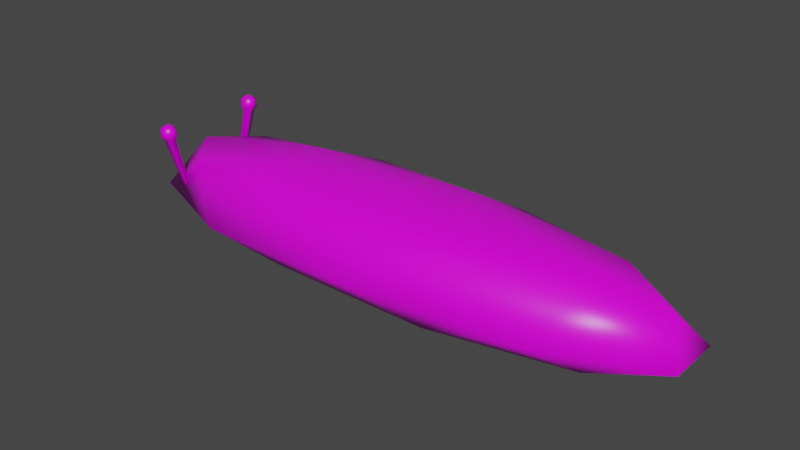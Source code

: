 # Source: Slug.blend  (saved by Blender 2.82.7; exported with 4.5.12 LTS)
import bpy
from mathutils import Matrix  # noqa: F401  (used for matrix-valued properties, if any)

bpy.ops.wm.read_factory_settings(use_empty=True)
scene = bpy.context.scene
scene.name = 'Scene'

# ---- collections
col_collection = bpy.data.collections.new('Collection'); scene.collection.children.link(col_collection)

# ---- images (referenced by path relative to the original .blend; pixels are not part of the script)
import os
ASSET_DIR = os.environ.get("B2B_ASSET_DIR", "")  # directory of the original .blend (textures are referenced by path, not embedded)
HERE = os.path.dirname(os.path.abspath(__file__))  # packed textures are extracted next to this script under _unpacked/

def load_image(name, relpath, width, height, colorspace="sRGB"):
    """Load a texture the original file referenced (path relative to the .blend, or extracted next to this script)."""
    p = next((c for c in (os.path.join(HERE, relpath), os.path.join(ASSET_DIR, relpath)) if relpath and os.path.exists(c)), "")
    if p:
        img = bpy.data.images.load(p, check_existing=True)
        img.name = name
    else:  # same state as the original file: an image datablock whose file is absent (Cycles renders it pink)
        img = bpy.data.images.new(name, width, height)
        img.source = "FILE"
        img.filepath = "//" + (relpath or name)
    img.colorspace_settings.name = colorspace
    return img
img_slug_png = load_image('Slug.png', 'Slug.png', 1024, 1024, 'sRGB')
img_slug_png_001 = load_image('Slug.png.001', 'Slug.png', 1024, 1024, 'sRGB')

# ---- materials (node trees are filled in below, after node groups)
mat_material = bpy.data.materials.new('Material')
mat_material.alpha_threshold = 0.0
mat_material.use_transparent_shadow = False
mat_material.line_color = (0.0, 0.0, 0.0, 1.0)
mat_material_001 = bpy.data.materials.new('Material.001')
mat_material_001.alpha_threshold = 0.0
mat_material_001.use_transparent_shadow = False
mat_material_001.line_color = (0.0, 0.0, 0.0, 1.0)

# ---- material node trees
mat_material.use_nodes = True; mat_material.node_tree.nodes.clear()
_N = mat_material.node_tree.nodes; _L = mat_material.node_tree.links
n0 = _N.new('ShaderNodeOutputMaterial'); n0.name = 'Material Output'; n0.location = (300, 300)
n1 = _N.new('ShaderNodeBsdfPrincipled'); n1.name = 'Principled BSDF'; n1.location = (10, 300)
n1.distribution = 'GGX'
n1.subsurface_method = 'BURLEY'
n1.inputs[2].default_value = 0.4
n1.inputs[3].default_value = 1.45
n1.inputs[27].default_value = (0.0, 0.0, 0.0, 1.0)
n1.inputs[28].default_value = 1.0
n2 = _N.new('ShaderNodeTexImage'); n2.name = 'Image Texture'; n2.location = (-280, 280)
n2.image = img_slug_png
_L.new(n1.outputs[0], n0.inputs[0])
_L.new(n2.outputs[0], n1.inputs[0])
n0.is_active_output = True
mat_material_001.use_nodes = True; mat_material_001.node_tree.nodes.clear()
_N = mat_material_001.node_tree.nodes; _L = mat_material_001.node_tree.links
n0 = _N.new('ShaderNodeOutputMaterial'); n0.name = 'Material Output'; n0.location = (300, 300)
n1 = _N.new('ShaderNodeBsdfPrincipled'); n1.name = 'Principled BSDF'; n1.location = (10, 300)
n1.distribution = 'GGX'
n1.subsurface_method = 'BURLEY'
n1.inputs[2].default_value = 0.4
n1.inputs[3].default_value = 1.45
n1.inputs[27].default_value = (0.0, 0.0, 0.0, 1.0)
n1.inputs[28].default_value = 1.0
n2 = _N.new('ShaderNodeTexImage'); n2.name = 'Image Texture'; n2.location = (-280, 280)
n2.image = img_slug_png_001
_L.new(n1.outputs[0], n0.inputs[0])
_L.new(n2.outputs[0], n1.inputs[0])
n0.is_active_output = True

# ---- world
world_world = bpy.data.worlds.new('World'); scene.world = world_world
world_world.use_nodes = True; world_world.node_tree.nodes.clear()
_N = world_world.node_tree.nodes; _L = world_world.node_tree.links
n0 = _N.new('ShaderNodeOutputWorld'); n0.name = 'World Output'; n0.location = (300, 300)
n1 = _N.new('ShaderNodeBackground'); n1.name = 'Background'; n1.location = (10, 300)
n1.inputs[0].default_value = (0.05088, 0.05088, 0.05088, 1.0)
_L.new(n1.outputs[0], n0.inputs[0])
n0.is_active_output = True
world_world.color = (0.05088, 0.05088, 0.05088)
world_world.use_sun_shadow = False
world_world.sun_shadow_jitter_overblur = 0.0

# ---- meshes
me_icosphere_002 = bpy.data.meshes.new('Icosphere.002')
me_icosphere_002.from_pydata([(-0.05391, -1.353, -4.867), (0.4184, -0.2817, -0.6142), (-0.1598, -0.4696, -0.6142), (-0.5172, 0.02225, -0.6142), (-0.1598, 0.5141, -0.6142), (0.4184, 0.3262, -0.6142), (0.1598, -0.4696, -0.09698), (-0.4184, -0.2817, -0.09698), (-0.4184, 0.3262, -0.09698), (0.1598, 0.5141, -0.09698), (0.5172, 0.02225, -0.09698), (-1.207e-06, 0.02225, 0.2227), (-0.1116, -0.361, -0.8163), (0.2922, -0.2298, -0.8163), (0.2922, 0.1949, -0.8163), (-0.3612, -0.01745, -0.8163), (-0.1116, 0.3261, -0.8163), (8.246e-06, -1.187, -4.975), (0.1412, -1.289, -4.867), (0.1412, -1.084, -4.867), (-0.1745, -1.187, -4.867), (-0.05391, -1.021, -4.867), (15.81, -3.317, -6.169), (29.67, -6.157, -5.489), (10.51, -7.913, -5.489), (-1.328, -3.317, -4.6), (10.51, 1.279, -5.489), (29.67, -0.4764, -5.489), (21.1, -7.913, -2.061), (1.944, -6.157, -2.061), (1.944, -0.4764, -2.061), (21.1, 1.279, -2.061), (32.94, -3.317, -2.062), (15.81, -3.317, -0.4924), (12.69, -6.018, -5.746), (23.95, -4.986, -5.746), (20.84, -7.688, -5.712), (32.1, -3.317, -5.712), (23.95, -1.647, -5.746), (5.734, -3.317, -5.746), (2.622, -6.018, -5.712), (12.69, -0.6154, -5.746), (2.622, -0.6154, -5.712), (20.84, 1.054, -5.712), (34.29, -5.011, -4.276), (34.29, -1.623, -4.276), (15.81, -8.799, -4.276), (27.23, -7.752, -4.276), (-2.679, -5.011, -5.165), (4.381, -7.752, -5.165), (4.381, 1.118, -4.276), (-2.679, -1.623, -5.165), (27.23, 1.118, -4.276), (15.81, 2.165, -4.276), (28.99, -6.018, -1.839), (10.77, -7.688, -1.839), (-0.4895, -3.317, -1.839), (10.77, 1.054, -1.839), (28.99, -0.6154, -1.839), (18.92, -6.018, -0.9163), (25.88, -3.317, -0.9163), (7.658, -4.986, -0.9163), (7.658, -1.647, -0.9163), (18.92, -0.6154, -0.9163), (-0.05391, -5.366, -4.867), (0.4184, -6.437, -0.6142), (-0.1598, -6.25, -0.6142), (-0.5172, -6.741, -0.6142), (-0.1598, -7.233, -0.6142), (0.4184, -7.045, -0.6142), (0.1598, -6.25, -0.09698), (-0.4184, -6.437, -0.09698), (-0.4184, -7.045, -0.09698), (0.1598, -7.233, -0.09698), (0.5172, -6.741, -0.09698), (-2.16e-06, -6.741, 0.2227), (-0.1116, -6.358, -0.8163), (0.2922, -6.489, -0.8163), (0.2922, -6.914, -0.8163), (-0.3612, -6.702, -0.8163), (-0.1116, -7.045, -0.8163), (7.292e-06, -5.532, -4.975), (0.1412, -5.43, -4.867), (0.1412, -5.635, -4.867), (-0.1745, -5.532, -4.867), (-0.05391, -5.698, -4.867)], [], [(5, 1, 13, 14), (4, 5, 14, 16), (1, 2, 12, 13), (2, 3, 15, 12), (3, 4, 16, 15), (1, 5, 10), (2, 1, 6), (3, 2, 7), (4, 3, 8), (5, 4, 9), (1, 10, 6), (2, 6, 7), (3, 7, 8), (4, 8, 9), (5, 9, 10), (6, 10, 11), (7, 6, 11), (8, 7, 11), (9, 8, 11), (10, 9, 11), (13, 12, 0, 18), (12, 15, 20, 0), (15, 16, 21, 20), (14, 13, 18, 19), (16, 14, 19, 21), (17, 18, 0), (18, 17, 19), (17, 0, 20), (17, 20, 21), (17, 21, 19), (22, 35, 34), (23, 35, 37), (22, 34, 39), (22, 39, 41), (22, 41, 38), (23, 37, 44), (24, 36, 46), (25, 40, 48), (26, 42, 50), (27, 43, 52), (23, 44, 47), (24, 46, 49), (25, 48, 51), (26, 50, 53), (27, 52, 45), (28, 54, 59), (29, 55, 61), (30, 56, 62), (31, 57, 63), (32, 58, 60), (60, 63, 33), (60, 58, 63), (58, 31, 63), (63, 62, 33), (63, 57, 62), (57, 30, 62), (62, 61, 33), (62, 56, 61), (56, 29, 61), (61, 59, 33), (61, 55, 59), (55, 28, 59), (59, 60, 33), (59, 54, 60), (54, 32, 60), (45, 58, 32), (45, 52, 58), (52, 31, 58), (53, 57, 31), (53, 50, 57), (50, 30, 57), (51, 56, 30), (51, 48, 56), (48, 29, 56), (49, 55, 29), (49, 46, 55), (46, 28, 55), (47, 54, 28), (47, 44, 54), (44, 32, 54), (52, 53, 31), (52, 43, 53), (43, 26, 53), (50, 51, 30), (50, 42, 51), (42, 25, 51), (48, 49, 29), (48, 40, 49), (40, 24, 49), (46, 47, 28), (46, 36, 47), (36, 23, 47), (44, 45, 32), (44, 37, 45), (37, 27, 45), (38, 43, 27), (38, 41, 43), (41, 26, 43), (41, 42, 26), (41, 39, 42), (39, 25, 42), (39, 40, 25), (39, 34, 40), (34, 24, 40), (37, 38, 27), (37, 35, 38), (35, 22, 38), (34, 36, 24), (34, 35, 36), (35, 23, 36), (69, 78, 77, 65), (68, 80, 78, 69), (65, 77, 76, 66), (66, 76, 79, 67), (67, 79, 80, 68), (65, 74, 69), (66, 70, 65), (67, 71, 66), (68, 72, 67), (69, 73, 68), (65, 70, 74), (66, 71, 70), (67, 72, 71), (68, 73, 72), (69, 74, 73), (70, 75, 74), (71, 75, 70), (72, 75, 71), (73, 75, 72), (74, 75, 73), (77, 82, 64, 76), (76, 64, 84, 79), (79, 84, 85, 80), (78, 83, 82, 77), (80, 85, 83, 78), (81, 64, 82), (82, 83, 81), (81, 84, 64), (81, 85, 84), (81, 83, 85)])
me_icosphere_002.polygons.foreach_set('use_smooth', [True] * 140)
me_icosphere_002.polygons.foreach_set('material_index', [1, 1, 1, 1, 1, 1, 1, 1, 1, 1, 1, 1, 1, 1, 1, 1, 1, 1, 1, 1, 1, 1, 1, 1, 1, 0, 0, 0, 0, 0, 0, 0, 0, 0, 0, 0, 0, 0, 0, 0, 0, 0, 0, 0, 0, 0, 0, 0, 0, 0, 0, 0, 0, 0, 0, 0, 0, 0, 0, 0, 0, 0, 0, 0, 0, 0, 0, 0, 0, 0, 0, 0, 0, 0, 0, 0, 0, 0, 0, 0, 0, 0, 0, 0, 0, 0, 0, 0, 0, 0, 0, 0, 0, 0, 0, 0, 0, 0, 0, 0, 0, 0, 0, 0, 0, 0, 0, 0, 0, 0, 1, 1, 1, 1, 1, 1, 1, 1, 1, 1, 1, 1, 1, 1, 1, 1, 1, 1, 1, 1, 1, 1, 1, 1, 1, 1, 1, 1, 1, 1])
_uv = me_icosphere_002.uv_layers.new(name='UVMap')
_uv.uv.foreach_set('vector', [0.2492, 0.9023, 0.2404, 0.9023, 0.2404, 0.9023, 0.2492, 0.9023, 0.2579, 0.9023, 0.2492, 0.9023, 0.2492, 0.9023, 0.2579, 0.9023, 0.2404, 0.9023, 0.2316, 0.9023, 0.2316, 0.9023, 0.2404, 0.9023, 0.2755, 0.9023, 0.2667, 0.9023, 0.2667, 0.9023, 0.2755, 0.9023, 0.2667, 0.9023, 0.2579, 0.9023, 0.2579, 0.9023, 0.2667, 0.9023, 0.2404, 0.9023, 0.2492, 0.9023, 0.2448, 0.8947, 0.2316, 0.9023, 0.2404, 0.9023, 0.236, 0.8947, 0.2667, 0.9023, 0.2755, 0.9023, 0.2711, 0.8947, 0.2579, 0.9023, 0.2667, 0.9023, 0.2623, 0.8947, 0.2492, 0.9023, 0.2579, 0.9023, 0.2536, 0.8947, 0.2404, 0.9023, 0.2448, 0.8947, 0.236, 0.8947, 0.2316, 0.9023, 0.236, 0.8947, 0.2273, 0.8947, 0.2667, 0.9023, 0.2711, 0.8947, 0.2623, 0.8947, 0.2579, 0.9023, 0.2623, 0.8947, 0.2536, 0.8947, 0.2492, 0.9023, 0.2536, 0.8947, 0.2448, 0.8947, 0.236, 0.8947, 0.2448, 0.8947, 0.2404, 0.8871, 0.2273, 0.8947, 0.236, 0.8947, 0.2316, 0.8871, 0.2623, 0.8947, 0.2711, 0.8947, 0.2667, 0.8871, 0.2536, 0.8947, 0.2623, 0.8947, 0.2579, 0.8871, 0.2448, 0.8947, 0.2536, 0.8947, 0.2492, 0.8871, 0.2404, 0.9023, 0.2316, 0.9023, 0.2316, 0.9023, 0.2404, 0.9023, 0.2755, 0.9023, 0.2667, 0.9023, 0.2667, 0.9023, 0.2755, 0.9023, 0.2667, 0.9023, 0.2579, 0.9023, 0.2579, 0.9023, 0.2667, 0.9023, 0.2492, 0.9023, 0.2404, 0.9023, 0.2404, 0.9023, 0.2492, 0.9023, 0.2579, 0.9023, 0.2492, 0.9023, 0.2492, 0.9023, 0.2579, 0.9023, 0.236, 0.9098, 0.2404, 0.9023, 0.2316, 0.9023, 0.2404, 0.9023, 0.2448, 0.9098, 0.2492, 0.9023, 0.2711, 0.9098, 0.2755, 0.9023, 0.2667, 0.9023, 0.2623, 0.9098, 0.2667, 0.9023, 0.2579, 0.9023, 0.2536, 0.9098, 0.2579, 0.9023, 0.2492, 0.9023, 0.6944, 0.2093, 0.6825, 0.2299, 0.7063, 0.2299, 0.6707, 0.2504, 0.6588, 0.2299, 0.6469, 0.2504, 0.5045, 0.2093, 0.4926, 0.2299, 0.5164, 0.2299, 0.552, 0.2093, 0.5401, 0.2299, 0.5639, 0.2299, 0.5995, 0.2093, 0.5876, 0.2299, 0.6113, 0.2299, 0.6707, 0.2504, 0.6469, 0.2504, 0.6588, 0.271, 0.7182, 0.2504, 0.6944, 0.2504, 0.7063, 0.271, 0.5283, 0.2504, 0.5045, 0.2504, 0.5164, 0.271, 0.5757, 0.2504, 0.552, 0.2504, 0.5639, 0.271, 0.6232, 0.2504, 0.5995, 0.2504, 0.6113, 0.271, 0.6707, 0.2504, 0.6588, 0.271, 0.6825, 0.271, 0.7182, 0.2504, 0.7063, 0.271, 0.73, 0.271, 0.5283, 0.2504, 0.5164, 0.271, 0.5401, 0.271, 0.5757, 0.2504, 0.5639, 0.271, 0.5876, 0.271, 0.6232, 0.2504, 0.6113, 0.271, 0.6351, 0.271, 0.4666, 0.3655, 0.5405, 0.2529, 0.5026, 0.4054, 0.4399, 0.6511, 0.4332, 0.5225, 0.4812, 0.5739, 0.5459, 0.6662, 0.4863, 0.6857, 0.546, 0.583, 0.6655, 0.3944, 0.6167, 0.5483, 0.6119, 0.4212, 0.6119, 0.207, 0.6546, 0.2695, 0.5848, 0.3095, 0.5848, 0.3095, 0.6119, 0.4212, 0.5451, 0.4591, 0.5848, 0.3095, 0.6546, 0.2695, 0.6119, 0.4212, 0.6546, 0.2695, 0.6655, 0.3944, 0.6119, 0.4212, 0.6119, 0.4212, 0.546, 0.583, 0.5451, 0.4591, 0.6119, 0.4212, 0.6167, 0.5483, 0.546, 0.583, 0.6167, 0.5483, 0.5459, 0.6662, 0.546, 0.583, 0.546, 0.583, 0.4812, 0.5739, 0.5451, 0.4591, 0.546, 0.583, 0.4863, 0.6857, 0.4812, 0.5739, 0.4863, 0.6857, 0.4399, 0.6511, 0.4812, 0.5739, 0.4812, 0.5739, 0.5026, 0.4054, 0.5451, 0.4591, 0.4812, 0.5739, 0.4332, 0.5225, 0.5026, 0.4054, 0.4332, 0.5225, 0.4666, 0.3655, 0.5026, 0.4054, 0.5026, 0.4054, 0.5848, 0.3095, 0.5451, 0.4591, 0.5026, 0.4054, 0.5405, 0.2529, 0.5848, 0.3095, 0.5405, 0.2529, 0.6119, 0.207, 0.5848, 0.3095, 0.6671, 0.1731, 0.6546, 0.2695, 0.6119, 0.207, 0.6671, 0.1731, 0.723, 0.2967, 0.6546, 0.2695, 0.723, 0.2967, 0.6655, 0.3944, 0.6546, 0.2695, 0.6988, 0.4828, 0.6167, 0.5483, 0.6655, 0.3944, 0.6988, 0.4828, 0.6178, 0.6542, 0.6167, 0.5483, 0.6178, 0.6542, 0.5459, 0.6662, 0.6167, 0.5483, 0.5153, 0.7493, 0.4863, 0.6857, 0.5459, 0.6662, 0.5153, 0.7493, 0.4289, 0.738, 0.4863, 0.6857, 0.4289, 0.738, 0.4399, 0.6511, 0.4863, 0.6857, 0.3595, 0.6231, 0.4332, 0.5225, 0.4399, 0.6511, 0.3595, 0.6231, 0.3905, 0.4379, 0.4332, 0.5225, 0.3905, 0.4379, 0.4666, 0.3655, 0.4332, 0.5225, 0.4634, 0.2588, 0.5405, 0.2529, 0.4666, 0.3655, 0.4634, 0.2588, 0.5782, 0.1602, 0.5405, 0.2529, 0.5782, 0.1602, 0.6119, 0.207, 0.5405, 0.2529, 0.723, 0.2967, 0.6988, 0.4828, 0.6655, 0.3944, 0.6113, 0.271, 0.5995, 0.2504, 0.5876, 0.271, 0.5995, 0.2504, 0.5757, 0.2504, 0.5876, 0.271, 0.6178, 0.6542, 0.5153, 0.7493, 0.5459, 0.6662, 0.5639, 0.271, 0.552, 0.2504, 0.5401, 0.271, 0.552, 0.2504, 0.5283, 0.2504, 0.5401, 0.271, 0.4289, 0.738, 0.3595, 0.6231, 0.4399, 0.6511, 0.5164, 0.271, 0.5045, 0.2504, 0.4926, 0.271, 0.5045, 0.2504, 0.4808, 0.2504, 0.4926, 0.271, 0.3905, 0.4379, 0.4634, 0.2588, 0.4666, 0.3655, 0.7063, 0.271, 0.6944, 0.2504, 0.6825, 0.271, 0.6944, 0.2504, 0.6707, 0.2504, 0.6825, 0.271, 0.5782, 0.1602, 0.6671, 0.1731, 0.6119, 0.207, 0.6588, 0.271, 0.6469, 0.2504, 0.6351, 0.271, 0.6469, 0.2504, 0.6232, 0.2504, 0.6351, 0.271, 0.6113, 0.2299, 0.5995, 0.2504, 0.6232, 0.2504, 0.6113, 0.2299, 0.5876, 0.2299, 0.5995, 0.2504, 0.5876, 0.2299, 0.5757, 0.2504, 0.5995, 0.2504, 0.5639, 0.2299, 0.552, 0.2504, 0.5757, 0.2504, 0.5639, 0.2299, 0.5401, 0.2299, 0.552, 0.2504, 0.5401, 0.2299, 0.5283, 0.2504, 0.552, 0.2504, 0.5164, 0.2299, 0.5045, 0.2504, 0.5283, 0.2504, 0.5164, 0.2299, 0.4926, 0.2299, 0.5045, 0.2504, 0.4926, 0.2299, 0.4808, 0.2504, 0.5045, 0.2504, 0.6469, 0.2504, 0.6351, 0.2299, 0.6232, 0.2504, 0.6469, 0.2504, 0.6588, 0.2299, 0.6351, 0.2299, 0.6588, 0.2299, 0.6469, 0.2093, 0.6351, 0.2299, 0.7063, 0.2299, 0.6944, 0.2504, 0.7182, 0.2504, 0.7063, 0.2299, 0.6825, 0.2299, 0.6944, 0.2504, 0.6825, 0.2299, 0.6707, 0.2504, 0.6944, 0.2504, 0.2492, 0.9023, 0.2492, 0.9023, 0.2404, 0.9023, 0.2404, 0.9023, 0.2579, 0.9023, 0.2579, 0.9023, 0.2492, 0.9023, 0.2492, 0.9023, 0.2404, 0.9023, 0.2404, 0.9023, 0.2316, 0.9023, 0.2316, 0.9023, 0.2755, 0.9023, 0.2755, 0.9023, 0.2667, 0.9023, 0.2667, 0.9023, 0.2667, 0.9023, 0.2667, 0.9023, 0.2579, 0.9023, 0.2579, 0.9023, 0.2404, 0.9023, 0.2448, 0.8947, 0.2492, 0.9023, 0.2316, 0.9023, 0.236, 0.8947, 0.2404, 0.9023, 0.2667, 0.9023, 0.2711, 0.8947, 0.2755, 0.9023, 0.2579, 0.9023, 0.2623, 0.8947, 0.2667, 0.9023, 0.2492, 0.9023, 0.2536, 0.8947, 0.2579, 0.9023, 0.2404, 0.9023, 0.236, 0.8947, 0.2448, 0.8947, 0.2316, 0.9023, 0.2273, 0.8947, 0.236, 0.8947, 0.2667, 0.9023, 0.2623, 0.8947, 0.2711, 0.8947, 0.2579, 0.9023, 0.2536, 0.8947, 0.2623, 0.8947, 0.2492, 0.9023, 0.2448, 0.8947, 0.2536, 0.8947, 0.236, 0.8947, 0.2404, 0.8871, 0.2448, 0.8947, 0.2273, 0.8947, 0.2316, 0.8871, 0.236, 0.8947, 0.2623, 0.8947, 0.2667, 0.8871, 0.2711, 0.8947, 0.2536, 0.8947, 0.2579, 0.8871, 0.2623, 0.8947, 0.2448, 0.8947, 0.2492, 0.8871, 0.2536, 0.8947, 0.2404, 0.9023, 0.2404, 0.9023, 0.2316, 0.9023, 0.2316, 0.9023, 0.2755, 0.9023, 0.2755, 0.9023, 0.2667, 0.9023, 0.2667, 0.9023, 0.2667, 0.9023, 0.2667, 0.9023, 0.2579, 0.9023, 0.2579, 0.9023, 0.2492, 0.9023, 0.2492, 0.9023, 0.2404, 0.9023, 0.2404, 0.9023, 0.2579, 0.9023, 0.2579, 0.9023, 0.2492, 0.9023, 0.2492, 0.9023, 0.236, 0.9098, 0.2316, 0.9023, 0.2404, 0.9023, 0.2404, 0.9023, 0.2492, 0.9023, 0.2448, 0.9098, 0.2711, 0.9098, 0.2667, 0.9023, 0.2755, 0.9023, 0.2623, 0.9098, 0.2579, 0.9023, 0.2667, 0.9023, 0.2536, 0.9098, 0.2492, 0.9023, 0.2579, 0.9023])
me_icosphere_002.materials.append(mat_material)
me_icosphere_002.materials.append(mat_material_001)
me_icosphere_002.use_remesh_fix_poles = True
me_icosphere_002.use_remesh_preserve_attributes = False
me_icosphere_002.use_mirror_vertex_groups = False
me_icosphere_002.update()
arm_armature = bpy.data.armatures.new('Armature')  # bones are not reproduced

# ---- objects
ob_icosphere_001 = bpy.data.objects.new('Icosphere.001', me_icosphere_002)
ob_armature = bpy.data.objects.new('Armature', arm_armature)

# ---- transforms, parenting, visibility, modifiers, constraints
ob_icosphere_001.parent = ob_armature
ob_icosphere_001.matrix_parent_inverse = Matrix(((1.0, -0.0, 0.0, -2.628), (-0.0, 1.0, -0.0, 0.0), (0.0, -0.0, 1.0, -0.0), (-0.0, 0.0, -0.0, 1.0)))
ob_icosphere_001.location = (-2.925, 0.6139, 0.6165)
ob_icosphere_001.scale = (0.1851, 0.1851, 0.1851)
ob_icosphere_001.lineart.crease_threshold = 0.0
_vg = ob_icosphere_001.vertex_groups.new(name='Bone')
for _i, _w in zip([22, 23, 27, 28, 31, 32, 34, 35, 36, 37, 38, 43, 44, 45, 46, 47, 52, 53, 54, 58, 59, 60, 63], [0.04859, 1.012, 1.012, 0.6025, 0.6029, 1.007, 0.004304, 0.9374, 0.695, 1.008, 0.9378, 0.6964, 1.01, 1.01, 0.1753, 0.9845, 0.9846, 0.1773, 1.012, 1.012, 0.1991, 0.9427, 0.1994]): _vg.add([_i], _w, 'REPLACE')
_vg = ob_icosphere_001.vertex_groups.new(name='Bone.001')
for _i, _w in zip([22, 24, 26, 28, 31, 33, 34, 35, 36, 38, 41, 43, 46, 47, 52, 53, 55, 57, 59, 60, 63], [0.423, 0.1521, 0.1438, 0.2947, 0.2945, 0.5135, 0.1444, 0.03339, 0.1224, 0.03374, 0.1419, 0.1229, 0.319, 0.01037, 0.01058, 0.3187, 0.1199, 0.125, 0.6574, 0.05439, 0.6578]): _vg.add([_i], _w, 'REPLACE')
_vg = ob_icosphere_001.vertex_groups.new(name='Bone.002')
for _i, _w in zip([22, 24, 26, 28, 31, 33, 34, 35, 36, 38, 39, 40, 41, 42, 43, 46, 49, 50, 53, 55, 57, 59, 61, 62, 63, 64, 65, 66, 67, 68, 69, 70, 71, 72, 73, 74, 75, 76, 77, 78, 79, 80, 81, 82, 83, 84, 85], [0.5222, 0.5533, 0.6029, 0.1236, 0.1237, 0.421, 0.7061, 0.009381, 0.1938, 0.006775, 0.0624, 0.04472, 0.7214, 0.02384, 0.1894, 0.4863, 0.1791, 0.1714, 0.4834, 0.5951, 0.5726, 0.161, 0.1313, 0.1282, 0.1593, 0.0166, 0.01837, 0.01836, 0.01838, 0.01839, 0.0184, 0.01837, 0.01837, 0.01838, 0.01839, 0.01838, 0.01838, 0.01835, 0.01837, 0.01841, 0.01838, 0.01839, 0.01746, 0.01729, 0.01855, 0.01706, 0.01789]): _vg.add([_i], _w, 'REPLACE')
_vg = ob_icosphere_001.vertex_groups.new(name='Bone.003')
for _i, _w in zip([0, 1, 2, 3, 4, 5, 6, 7, 8, 9, 10, 11, 12, 13, 14, 15, 16, 17, 18, 19, 20, 21, 24, 25, 26, 29, 30, 33, 34, 39, 40, 41, 42, 48, 49, 50, 51, 55, 56, 57, 61, 62, 64, 65, 66, 67, 68, 69, 70, 71, 72, 73, 74, 75, 76, 77, 78, 79, 80, 81, 82, 83, 84, 85], [1.0, 1.0, 1.0, 1.0, 1.0, 1.0, 1.0, 1.0, 1.0, 1.0, 1.0, 1.0, 1.0, 1.0, 1.0, 1.0, 1.0, 1.0, 1.0, 1.0, 1.0, 1.0, 0.286, 1.0, 0.2554, 0.9865, 0.9881, 0.03607, 0.1223, 0.9341, 0.9688, 0.1129, 0.9743, 1.01, 0.8424, 0.8478, 1.009, 0.2719, 1.0, 0.287, 0.8573, 0.8595, 0.9667, 0.9658, 0.9658, 0.9658, 0.9658, 0.9658, 0.9658, 0.9658, 0.9658, 0.9658, 0.9658, 0.9658, 0.9658, 0.9658, 0.9658, 0.9658, 0.9658, 0.9663, 0.9664, 0.9657, 0.9665, 0.9661]): _vg.add([_i], _w, 'REPLACE')
_m = ob_icosphere_001.modifiers.new('Armature', 'ARMATURE')
_m.object = ob_armature
ob_armature.location = (2.628, 0.0, 0.0)
ob_armature.lineart.crease_threshold = 0.0

# ---- collection membership
col_collection.objects.link(ob_icosphere_001)
col_collection.objects.link(ob_armature)

# ---- scene / render settings (as saved in the file)
scene.frame_start = 1; scene.frame_end = 250; scene.frame_set(1)
scene.render.engine = 'BLENDER_EEVEE_NEXT'
scene.cycles.use_denoising = False
scene.cycles.samples = 128
scene.cycles.sampling_pattern = 'TABULATED_SOBOL'
scene.cycles.use_adaptive_sampling = False
scene.cycles.use_light_tree = False
scene.view_settings.view_transform = 'Filmic'
bpy.context.view_layer.update()

# ---- added for rendering (the .blend has no active camera and no usable light): camera, sun
cam_auto = bpy.data.cameras.new('AutoCamera')
cam_auto.lens = 50.0
cam_auto.sensor_width = 36.0
cam_auto.clip_end = 1000.0
ob_auto_camera = bpy.data.objects.new('AutoCamera', cam_auto)
scene.collection.objects.link(ob_auto_camera)
ob_auto_camera.location = (6.69347, -8.03216, 5.42095)
ob_auto_camera.rotation_euler = (1.09748, -7.21219e-08, 0.694738)
scene.camera = ob_auto_camera
light_auto_sun = bpy.data.lights.new('AutoSun', 'SUN')
light_auto_sun.energy = 3.0
light_auto_sun.angle = 0.0523599
ob_auto_sun = bpy.data.objects.new('AutoSun', light_auto_sun)
scene.collection.objects.link(ob_auto_sun)
ob_auto_sun.rotation_euler = (0.872665, 0.174533, 0.523599)
bpy.context.view_layer.update()
